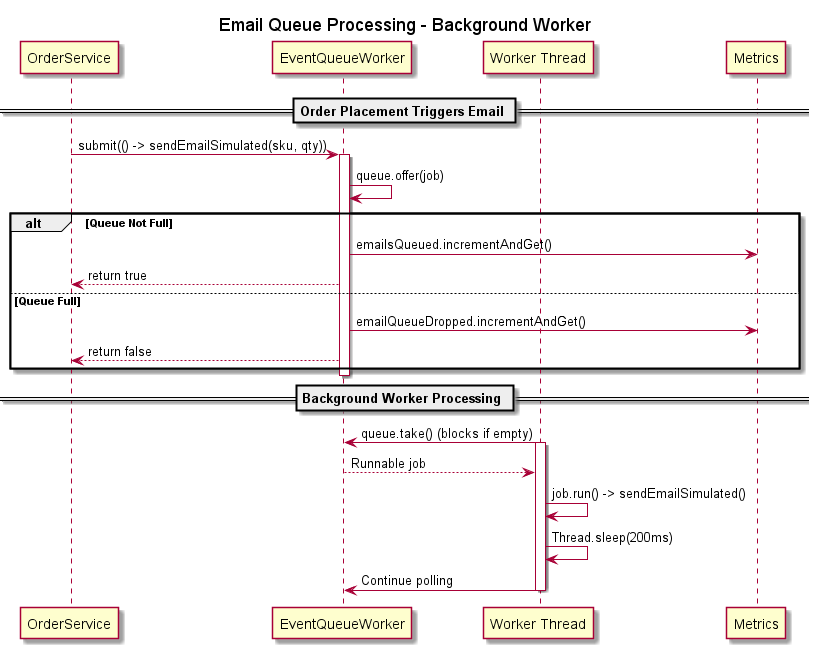

The diagram above was rendered by PlantUML. Its source (embedded in the PNG):
@startuml EmailQueue_HappyPath
title Email Queue Processing - Background Worker

participant "OrderService" as Order
participant "EventQueueWorker" as Queue
participant "Worker Thread" as Worker
participant "Metrics" as Metrics

== Order Placement Triggers Email ==

Order -> Queue: submit(() -> sendEmailSimulated(sku, qty))
activate Queue
Queue -> Queue: queue.offer(job)
alt Queue Not Full
    Queue -> Metrics: emailsQueued.incrementAndGet()
    Queue --> Order: return true
else Queue Full
    Queue -> Metrics: emailQueueDropped.incrementAndGet()
    Queue --> Order: return false
end
deactivate Queue

== Background Worker Processing ==

Worker -> Queue: queue.take() (blocks if empty)
activate Worker
Queue --> Worker: Runnable job

Worker -> Worker: job.run() -> sendEmailSimulated()
Worker -> Worker: Thread.sleep(200ms)
Worker -> Queue: Continue polling
deactivate Worker
@enduml